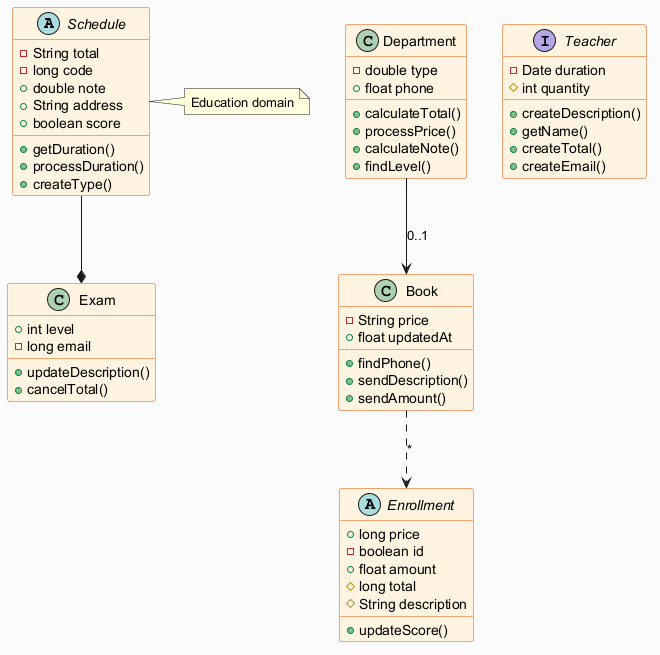

The diagram above was rendered by PlantUML. Its source (embedded in the PNG):
@startuml
skinparam backgroundColor #FAFAFA
skinparam classBackgroundColor #FFF3E0
skinparam classBorderColor #E65100
abstract class Schedule {
  -String total
  -long code
  +double note
  +String address
  +boolean score
  +getDuration()
  +processDuration()
  +createType()
}
class Book {
  -String price
  +float updatedAt
  +findPhone()
  +sendDescription()
  +sendAmount()
}
abstract class Enrollment {
  +long price
  -boolean id
  +float amount
  #long total
  #String description
  +updateScore()
}
class Exam {
  +int level
  -long email
  +updateDescription()
  +cancelTotal()
}
class Department {
  -double type
  +float phone
  +calculateTotal()
  +processPrice()
  +calculateNote()
  +findLevel()
}
interface Teacher {
  -Date duration
  #int quantity
  +createDescription()
  +getName()
  +createTotal()
  +createEmail()
}
Department --> Book : "0..1"
Book ..> Enrollment : "*"
Schedule --* Exam
note right of Schedule : Education domain
@enduml